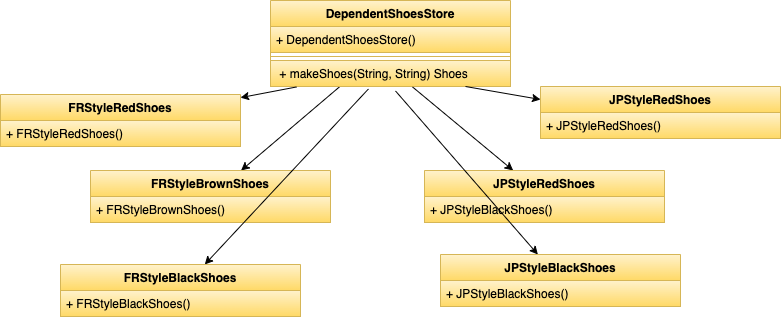

The diagram above was exported from draw.io. Its source (the exported page's mxGraphModel, read from the mxfile embedded in the PNG):
<mxGraphModel dx="1521" dy="543" grid="1" gridSize="10" guides="1" tooltips="1" connect="1" arrows="1" fold="1" page="1" pageScale="1" pageWidth="827" pageHeight="1169" math="0" shadow="0">
  <root>
    <mxCell id="0" />
    <mxCell id="1" parent="0" />
    <mxCell id="ZqpslC9KGtRQDAcyqJP6-9" value="" style="rounded=0;orthogonalLoop=1;jettySize=auto;html=1;" edge="1" parent="1" source="ZqpslC9KGtRQDAcyqJP6-1" target="ZqpslC9KGtRQDAcyqJP6-5">
      <mxGeometry relative="1" as="geometry" />
    </mxCell>
    <mxCell id="ZqpslC9KGtRQDAcyqJP6-1" value="DependentShoesStore" style="swimlane;fontStyle=1;align=center;verticalAlign=top;childLayout=stackLayout;horizontal=1;startSize=26;horizontalStack=0;resizeParent=1;resizeParentMax=0;resizeLast=0;collapsible=1;marginBottom=0;fillColor=#fff2cc;gradientColor=#ffd966;strokeColor=#d6b656;" vertex="1" parent="1">
      <mxGeometry x="260" y="210" width="240" height="86" as="geometry" />
    </mxCell>
    <mxCell id="ZqpslC9KGtRQDAcyqJP6-2" value="+ DependentShoesStore()" style="text;strokeColor=#d6b656;fillColor=#fff2cc;align=left;verticalAlign=top;spacingLeft=4;spacingRight=4;overflow=hidden;rotatable=0;points=[[0,0.5],[1,0.5]];portConstraint=eastwest;gradientColor=#ffd966;" vertex="1" parent="ZqpslC9KGtRQDAcyqJP6-1">
      <mxGeometry y="26" width="240" height="26" as="geometry" />
    </mxCell>
    <mxCell id="ZqpslC9KGtRQDAcyqJP6-3" value="" style="line;strokeWidth=1;fillColor=none;align=left;verticalAlign=middle;spacingTop=-1;spacingLeft=3;spacingRight=3;rotatable=0;labelPosition=right;points=[];portConstraint=eastwest;strokeColor=inherit;" vertex="1" parent="ZqpslC9KGtRQDAcyqJP6-1">
      <mxGeometry y="52" width="240" height="8" as="geometry" />
    </mxCell>
    <mxCell id="ZqpslC9KGtRQDAcyqJP6-4" value=" + makeShoes(String, String) Shoes" style="text;strokeColor=#d6b656;fillColor=#fff2cc;align=left;verticalAlign=top;spacingLeft=4;spacingRight=4;overflow=hidden;rotatable=0;points=[[0,0.5],[1,0.5]];portConstraint=eastwest;gradientColor=#ffd966;" vertex="1" parent="ZqpslC9KGtRQDAcyqJP6-1">
      <mxGeometry y="60" width="240" height="26" as="geometry" />
    </mxCell>
    <mxCell id="ZqpslC9KGtRQDAcyqJP6-5" value="FRStyleBrownShoes" style="swimlane;fontStyle=1;align=center;verticalAlign=top;childLayout=stackLayout;horizontal=1;startSize=26;horizontalStack=0;resizeParent=1;resizeParentMax=0;resizeLast=0;collapsible=1;marginBottom=0;fillColor=#fff2cc;gradientColor=#ffd966;strokeColor=#d6b656;" vertex="1" parent="1">
      <mxGeometry x="80" y="380" width="240" height="52" as="geometry" />
    </mxCell>
    <mxCell id="ZqpslC9KGtRQDAcyqJP6-6" value="+ FRStyleBrownShoes()" style="text;strokeColor=#d6b656;fillColor=#fff2cc;align=left;verticalAlign=top;spacingLeft=4;spacingRight=4;overflow=hidden;rotatable=0;points=[[0,0.5],[1,0.5]];portConstraint=eastwest;gradientColor=#ffd966;" vertex="1" parent="ZqpslC9KGtRQDAcyqJP6-5">
      <mxGeometry y="26" width="240" height="26" as="geometry" />
    </mxCell>
    <mxCell id="ZqpslC9KGtRQDAcyqJP6-10" value="" style="rounded=0;orthogonalLoop=1;jettySize=auto;html=1;exitX=0.408;exitY=1.096;exitDx=0;exitDy=0;exitPerimeter=0;" edge="1" parent="1" target="ZqpslC9KGtRQDAcyqJP6-11" source="ZqpslC9KGtRQDAcyqJP6-4">
      <mxGeometry relative="1" as="geometry">
        <mxPoint x="299.4117647058823" y="390" as="sourcePoint" />
      </mxGeometry>
    </mxCell>
    <mxCell id="ZqpslC9KGtRQDAcyqJP6-11" value="FRStyleBlackShoes" style="swimlane;fontStyle=1;align=center;verticalAlign=top;childLayout=stackLayout;horizontal=1;startSize=26;horizontalStack=0;resizeParent=1;resizeParentMax=0;resizeLast=0;collapsible=1;marginBottom=0;fillColor=#fff2cc;gradientColor=#ffd966;strokeColor=#d6b656;" vertex="1" parent="1">
      <mxGeometry x="50" y="474" width="240" height="52" as="geometry" />
    </mxCell>
    <mxCell id="ZqpslC9KGtRQDAcyqJP6-12" value="+ FRStyleBlackShoes()" style="text;strokeColor=#d6b656;fillColor=#fff2cc;align=left;verticalAlign=top;spacingLeft=4;spacingRight=4;overflow=hidden;rotatable=0;points=[[0,0.5],[1,0.5]];portConstraint=eastwest;gradientColor=#ffd966;" vertex="1" parent="ZqpslC9KGtRQDAcyqJP6-11">
      <mxGeometry y="26" width="240" height="26" as="geometry" />
    </mxCell>
    <mxCell id="ZqpslC9KGtRQDAcyqJP6-13" value="" style="rounded=0;orthogonalLoop=1;jettySize=auto;html=1;exitX=0.108;exitY=1.019;exitDx=0;exitDy=0;exitPerimeter=0;" edge="1" parent="1" target="ZqpslC9KGtRQDAcyqJP6-14" source="ZqpslC9KGtRQDAcyqJP6-4">
      <mxGeometry relative="1" as="geometry">
        <mxPoint x="239.41176470588232" y="220" as="sourcePoint" />
      </mxGeometry>
    </mxCell>
    <mxCell id="ZqpslC9KGtRQDAcyqJP6-14" value="FRStyleRedShoes" style="swimlane;fontStyle=1;align=center;verticalAlign=top;childLayout=stackLayout;horizontal=1;startSize=26;horizontalStack=0;resizeParent=1;resizeParentMax=0;resizeLast=0;collapsible=1;marginBottom=0;fillColor=#fff2cc;gradientColor=#ffd966;strokeColor=#d6b656;" vertex="1" parent="1">
      <mxGeometry x="-10" y="304" width="240" height="52" as="geometry" />
    </mxCell>
    <mxCell id="ZqpslC9KGtRQDAcyqJP6-15" value="+ FRStyleRedShoes()" style="text;strokeColor=#d6b656;fillColor=#fff2cc;align=left;verticalAlign=top;spacingLeft=4;spacingRight=4;overflow=hidden;rotatable=0;points=[[0,0.5],[1,0.5]];portConstraint=eastwest;gradientColor=#ffd966;" vertex="1" parent="ZqpslC9KGtRQDAcyqJP6-14">
      <mxGeometry y="26" width="240" height="26" as="geometry" />
    </mxCell>
    <mxCell id="ZqpslC9KGtRQDAcyqJP6-16" value="" style="rounded=0;orthogonalLoop=1;jettySize=auto;html=1;exitX=0.592;exitY=1.019;exitDx=0;exitDy=0;exitPerimeter=0;" edge="1" parent="1" target="ZqpslC9KGtRQDAcyqJP6-17" source="ZqpslC9KGtRQDAcyqJP6-4">
      <mxGeometry relative="1" as="geometry">
        <mxPoint x="663.4117647058823" y="296" as="sourcePoint" />
      </mxGeometry>
    </mxCell>
    <mxCell id="ZqpslC9KGtRQDAcyqJP6-17" value="JPStyleRedShoes" style="swimlane;fontStyle=1;align=center;verticalAlign=top;childLayout=stackLayout;horizontal=1;startSize=26;horizontalStack=0;resizeParent=1;resizeParentMax=0;resizeLast=0;collapsible=1;marginBottom=0;fillColor=#fff2cc;gradientColor=#ffd966;strokeColor=#d6b656;" vertex="1" parent="1">
      <mxGeometry x="414" y="380" width="240" height="52" as="geometry" />
    </mxCell>
    <mxCell id="ZqpslC9KGtRQDAcyqJP6-18" value="+ JPStyleBlackShoes()" style="text;strokeColor=#d6b656;fillColor=#fff2cc;align=left;verticalAlign=top;spacingLeft=4;spacingRight=4;overflow=hidden;rotatable=0;points=[[0,0.5],[1,0.5]];portConstraint=eastwest;gradientColor=#ffd966;" vertex="1" parent="ZqpslC9KGtRQDAcyqJP6-17">
      <mxGeometry y="26" width="240" height="26" as="geometry" />
    </mxCell>
    <mxCell id="ZqpslC9KGtRQDAcyqJP6-19" value="" style="rounded=0;orthogonalLoop=1;jettySize=auto;html=1;exitX=0.521;exitY=1.173;exitDx=0;exitDy=0;exitPerimeter=0;" edge="1" parent="1" target="ZqpslC9KGtRQDAcyqJP6-20" source="ZqpslC9KGtRQDAcyqJP6-4">
      <mxGeometry relative="1" as="geometry">
        <mxPoint x="679.4117647058823" y="380" as="sourcePoint" />
      </mxGeometry>
    </mxCell>
    <mxCell id="ZqpslC9KGtRQDAcyqJP6-20" value="JPStyleBlackShoes" style="swimlane;fontStyle=1;align=center;verticalAlign=top;childLayout=stackLayout;horizontal=1;startSize=26;horizontalStack=0;resizeParent=1;resizeParentMax=0;resizeLast=0;collapsible=1;marginBottom=0;fillColor=#fff2cc;gradientColor=#ffd966;strokeColor=#d6b656;" vertex="1" parent="1">
      <mxGeometry x="430" y="464" width="240" height="52" as="geometry" />
    </mxCell>
    <mxCell id="ZqpslC9KGtRQDAcyqJP6-21" value="+ JPStyleBlackShoes()" style="text;strokeColor=#d6b656;fillColor=#fff2cc;align=left;verticalAlign=top;spacingLeft=4;spacingRight=4;overflow=hidden;rotatable=0;points=[[0,0.5],[1,0.5]];portConstraint=eastwest;gradientColor=#ffd966;" vertex="1" parent="ZqpslC9KGtRQDAcyqJP6-20">
      <mxGeometry y="26" width="240" height="26" as="geometry" />
    </mxCell>
    <mxCell id="ZqpslC9KGtRQDAcyqJP6-22" value="" style="rounded=0;orthogonalLoop=1;jettySize=auto;html=1;entryX=0;entryY=0.25;entryDx=0;entryDy=0;" edge="1" parent="1" target="ZqpslC9KGtRQDAcyqJP6-23" source="ZqpslC9KGtRQDAcyqJP6-4">
      <mxGeometry relative="1" as="geometry">
        <mxPoint x="449.9951063829789" y="304" as="sourcePoint" />
      </mxGeometry>
    </mxCell>
    <mxCell id="ZqpslC9KGtRQDAcyqJP6-23" value="JPStyleRedShoes" style="swimlane;fontStyle=1;align=center;verticalAlign=top;childLayout=stackLayout;horizontal=1;startSize=26;horizontalStack=0;resizeParent=1;resizeParentMax=0;resizeLast=0;collapsible=1;marginBottom=0;fillColor=#fff2cc;gradientColor=#ffd966;strokeColor=#d6b656;" vertex="1" parent="1">
      <mxGeometry x="530" y="296" width="240" height="52" as="geometry" />
    </mxCell>
    <mxCell id="ZqpslC9KGtRQDAcyqJP6-24" value="+ JPStyleRedShoes()" style="text;strokeColor=#d6b656;fillColor=#fff2cc;align=left;verticalAlign=top;spacingLeft=4;spacingRight=4;overflow=hidden;rotatable=0;points=[[0,0.5],[1,0.5]];portConstraint=eastwest;gradientColor=#ffd966;" vertex="1" parent="ZqpslC9KGtRQDAcyqJP6-23">
      <mxGeometry y="26" width="240" height="26" as="geometry" />
    </mxCell>
  </root>
</mxGraphModel>